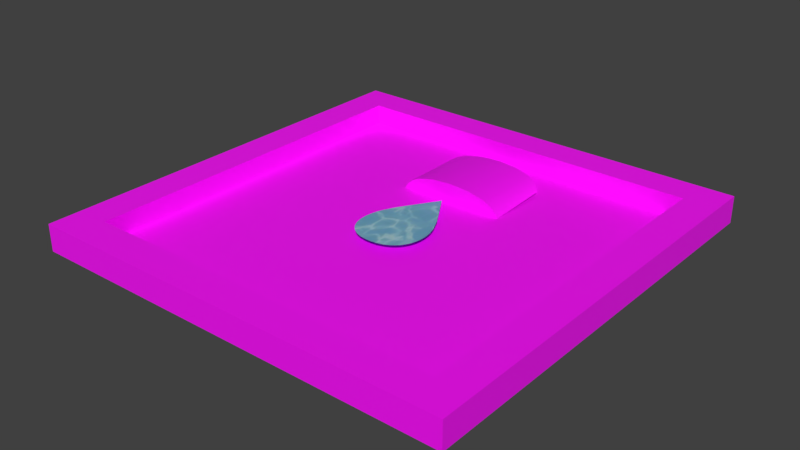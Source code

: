 # Source: cube_cleaner.blend  (saved by Blender 4.3.34; exported with 4.5.12 LTS)
import bpy
from mathutils import Matrix  # noqa: F401  (used for matrix-valued properties, if any)

bpy.ops.wm.read_factory_settings(use_empty=True)
scene = bpy.context.scene
scene.name = 'hmw_square_light_cool'

# ---- collections
col_cube_cleaner_ref = bpy.data.collections.new('cube_cleaner_ref'); scene.collection.children.link(col_cube_cleaner_ref)

# ---- images (referenced by path relative to the original .blend; pixels are not part of the script)
import os
ASSET_DIR = os.environ.get("B2B_ASSET_DIR", "")  # directory of the original .blend (textures are referenced by path, not embedded)
HERE = os.path.dirname(os.path.abspath(__file__))  # packed textures are extracted next to this script under _unpacked/

def load_image(name, relpath, width, height, colorspace="sRGB"):
    """Load a texture the original file referenced (path relative to the .blend, or extracted next to this script)."""
    p = next((c for c in (os.path.join(HERE, relpath), os.path.join(ASSET_DIR, relpath)) if relpath and os.path.exists(c)), "")
    if p:
        img = bpy.data.images.load(p, check_existing=True)
        img.name = name
    else:  # same state as the original file: an image datablock whose file is absent (Cycles renders it pink)
        img = bpy.data.images.new(name, width, height)
        img.source = "FILE"
        img.filepath = "//" + (relpath or name)
    img.colorspace_settings.name = colorspace
    return img
img_border_png = load_image('border.png', 'border.png', 1024, 1024, 'sRGB')
img_paint_dropper_water = load_image('paint_dropper_water', '_unpacked/paint_dropper_water.d98c0ab1.png', 1024, 1024, 'sRGB')

# ---- materials (node trees are filled in below, after node groups)
mat_border = bpy.data.materials.new('border')
mat_paint_dropper_water = bpy.data.materials.new('paint_dropper_water')

# ---- node groups
ng_smooth_by_angle = bpy.data.node_groups.new('Smooth by Angle', 'GeometryNodeTree')
_s = ng_smooth_by_angle.interface.new_socket(name='Mesh', in_out='OUTPUT', socket_type='NodeSocketGeometry')
_s = ng_smooth_by_angle.interface.new_socket(name='Mesh', in_out='INPUT', socket_type='NodeSocketGeometry')
_s = ng_smooth_by_angle.interface.new_socket(name='Angle', in_out='INPUT', socket_type='NodeSocketFloat')
_s.subtype = 'ANGLE'
_s.default_value = 0.5236
_s.min_value = 0.0
_s.max_value = 3.142
_s.description = 'Maximum face angle for smooth edges'
_s = ng_smooth_by_angle.interface.new_socket(name='Ignore Sharpness', in_out='INPUT', socket_type='NodeSocketBool')
_s.force_non_field = True
ng_smooth_by_angle.description = 'Set the sharpness of mesh edges based on the angle between the neighboring faces'
ng_smooth_by_angle.is_modifier = True
_N = ng_smooth_by_angle.nodes; _L = ng_smooth_by_angle.links
n0 = _N.new('GeometryNodeSetShadeSmooth'); n0.name = 'Set Shade Smooth'; n0.location = (120, -80)
n0.domain = 'EDGE'
n1 = _N.new('GeometryNodeSetShadeSmooth'); n1.name = 'Set Shade Smooth.001'; n1.location = (300, -80)
n2 = _N.new('NodeGroupOutput'); n2.name = 'Group Output'; n2.location = (480, -80)
n3 = _N.new('GeometryNodeInputMeshEdgeAngle'); n3.name = 'Edge Angle'; n3.location = (-440, -240)
n4 = _N.new('NodeGroupInput'); n4.name = 'Group Input'; n4.location = (-80, -80)
n5 = _N.new('GeometryNodeInputEdgeSmooth'); n5.name = 'Is Edge Smooth'; n5.location = (-260, -120)
n6 = _N.new('GeometryNodeInputShadeSmooth'); n6.name = 'Is Shade Smooth'; n6.location = (-440, -397)
n7 = _N.new('FunctionNodeCompare'); n7.name = 'Compare'; n7.location = (-260, -260)
n7.operation = 'LESS_EQUAL'
n7.inputs[6].default_value = (0.0, 0.0, 0.0, 0.0)
n7.inputs[7].default_value = (0.0, 0.0, 0.0, 0.0)
n8 = _N.new('FunctionNodeBooleanMath'); n8.name = 'Boolean Math.001'; n8.location = (-80, -260)
n9 = _N.new('NodeGroupInput'); n9.name = 'Group Input.001'; n9.location = (-440, -329)
n10 = _N.new('NodeGroupInput'); n10.name = 'Group Input.002'; n10.location = (-259, -189)
n11 = _N.new('FunctionNodeBooleanMath'); n11.name = 'Boolean Math'; n11.location = (-80, -149)
n11.operation = 'OR'
n12 = _N.new('FunctionNodeBooleanMath'); n12.name = 'Boolean Math.002'; n12.location = (-260, -380)
n12.operation = 'OR'
n13 = _N.new('NodeGroupInput'); n13.name = 'Group Input.003'; n13.location = (-440, -460)
_L.new(n3.outputs[0], n7.inputs[0])
_L.new(n1.outputs[0], n2.inputs[0])
_L.new(n9.outputs[1], n7.inputs[1])
_L.new(n7.outputs[0], n8.inputs[0])
_L.new(n4.outputs[0], n0.inputs[0])
_L.new(n0.outputs[0], n1.inputs[0])
_L.new(n8.outputs[0], n0.inputs[2])
_L.new(n10.outputs[2], n11.inputs[1])
_L.new(n5.outputs[0], n11.inputs[0])
_L.new(n11.outputs[0], n0.inputs[1])
_L.new(n13.outputs[2], n12.inputs[1])
_L.new(n6.outputs[0], n12.inputs[0])
_L.new(n12.outputs[0], n8.inputs[1])
n2.is_active_output = True

# ---- material node trees
mat_border.use_nodes = True; mat_border.node_tree.nodes.clear()
_N = mat_border.node_tree.nodes; _L = mat_border.node_tree.links
n0 = _N.new('ShaderNodeBsdfPrincipled'); n0.name = 'Principled BSDF'; n0.location = (10, 300)
n1 = _N.new('ShaderNodeOutputMaterial'); n1.name = 'Material Output'; n1.location = (300, 300)
n2 = _N.new('ShaderNodeTexImage'); n2.name = 'Image Texture'; n2.location = (-280, 280)
n2.image = img_border_png
_L.new(n0.outputs[0], n1.inputs[0])
_L.new(n2.outputs[0], n0.inputs[0])
n1.is_active_output = True
mat_paint_dropper_water.use_nodes = True; mat_paint_dropper_water.node_tree.nodes.clear()
_N = mat_paint_dropper_water.node_tree.nodes; _L = mat_paint_dropper_water.node_tree.links
n0 = _N.new('ShaderNodeBsdfPrincipled'); n0.name = 'Principled BSDF'; n0.location = (10, 300)
n1 = _N.new('ShaderNodeOutputMaterial'); n1.name = 'Material Output'; n1.location = (300, 300)
n2 = _N.new('ShaderNodeTexImage'); n2.name = 'Image Texture'; n2.location = (-280, 280)
n2.image = img_paint_dropper_water
_L.new(n0.outputs[0], n1.inputs[0])
_L.new(n2.outputs[0], n0.inputs[0])
n1.is_active_output = True

# ---- world
world_world = bpy.data.worlds.new('World'); scene.world = world_world
world_world.color = (0.05088, 0.05088, 0.05088)
world_world.use_sun_shadow = False
world_world.sun_shadow_jitter_overblur = 0.0
world_world.cycles.sampling_method = 'MANUAL'

# ---- meshes
me_square_light_cool_ref = bpy.data.meshes.new('square_light_cool_ref')
me_square_light_cool_ref.from_pydata([(32.0, -32.0, -63.0), (32.0, -32.0, -64.0), (-32.0, -32.0, -64.0), (-32.0, 32.0, -63.0), (-32.0, 32.0, -64.0), (-32.0, -32.0, -63.0), (32.0, 32.0, -63.0), (32.0, 32.0, -64.0), (9.133, -19.22, -63.0), (-16.43, 16.43, -63.0), (16.43, 16.43, -63.0), (-9.133, -19.22, -63.0), (-14.89, -15.08, -64.5), (-28.8, -15.08, -64.5), (-14.89, -28.99, -64.5), (-28.8, -28.99, -64.5), (32.0, 32.0, -60.0), (32.0, -32.0, -60.0), (-32.0, -32.0, -60.0), (-32.0, 32.0, -60.0), (27.0, 27.0, -60.0), (27.0, -27.0, -60.0), (-27.0, 27.0, -60.0), (-27.0, -27.0, -60.0), (3.553e-15, 22.53, -60.61), (3.553e-15, 10.95, -60.21), (3.061, 22.38, -60.76), (3.061, 10.95, -60.42), (5.657, 21.95, -61.18), (5.657, 10.95, -61.03), (8.0, 20.55, -62.58), (8.0, 10.95, -63.0), (-8.0, 20.55, -62.58), (-8.0, 10.95, -63.0), (-5.657, 21.95, -61.18), (-5.657, 10.95, -61.03), (-3.061, 22.38, -60.76), (-3.061, 10.95, -60.42), (6.948, 21.47, -61.66), (7.639, 21.0, -62.13), (7.639, 10.95, -62.37), (6.948, 10.95, -61.7), (-7.639, 21.0, -62.13), (-6.948, 21.47, -61.66), (-6.948, 10.95, -61.7), (-7.639, 10.95, -62.37), (27.0, 27.0, -63.0), (12.9, -24.21, -63.0), (-27.0, 27.0, -63.0), (-12.9, -24.21, -63.0), (27.0, -27.0, -63.0), (-27.0, -27.0, -63.0), (16.43, -16.43, -63.0), (-16.43, -16.43, -63.0), (-0.7108, -6.239, -62.0), (-1.616, -6.073, -62.0), (-2.035, -5.939, -62.0), (-2.43, -5.773, -62.0), (-2.977, -5.463, -62.0), (-3.307, -5.221, -62.0), (-3.609, -4.951, -62.0), (-3.882, -4.653, -62.0), (-4.127, -4.328, -62.0), (-4.441, -3.788, -62.0), (-4.61, -3.398, -62.0), (-4.745, -2.987, -62.0), (-4.914, -2.097, -62.0), (-4.948, -1.149, -62.0), (-4.86, -0.2502, -62.0), (-4.656, 0.6602, -62.0), (-4.336, 1.583, -62.0), (-3.403, 3.495, -62.0), (0.02839, 8.963, -62.0), (3.445, 3.495, -62.0), (4.384, 1.583, -62.0), (4.709, 0.6602, -62.0), (4.916, -0.2502, -62.0), (5.005, -1.149, -62.0), (4.97, -2.097, -62.0), (4.799, -2.987, -62.0), (4.662, -3.398, -62.0), (4.492, -3.788, -62.0), (4.174, -4.328, -62.0), (3.928, -4.653, -62.0), (3.653, -4.951, -62.0), (3.35, -5.221, -62.0), (3.019, -5.463, -62.0), (2.472, -5.773, -62.0), (2.077, -5.939, -62.0), (0.02518, 0.5129, -62.0), (1.222, -6.173, -62.0), (0.2781, -6.273, -62.0)], [], [(6, 0, 1, 7), (12, 14, 15, 13), (6, 7, 4, 3), (0, 5, 2, 1), (2, 5, 3, 4), (7, 1, 2, 4), (10, 9, 53, 52), (0, 6, 16, 17), (51, 48, 22, 23), (3, 5, 18, 19), (46, 50, 21, 20), (21, 23, 18, 17), (23, 22, 19, 18), (22, 20, 16, 19), (20, 21, 17, 16), (48, 46, 20, 22), (6, 3, 19, 16), (5, 0, 17, 18), (50, 51, 23, 21), (24, 25, 27, 26), (26, 27, 29, 28), (39, 40, 31, 30), (27, 25, 37, 35, 44, 45, 33, 31, 40, 41, 29), (43, 44, 35, 34), (34, 35, 37, 36), (36, 37, 25, 24), (32, 33, 45, 42), (40, 39, 38, 41), (44, 43, 42, 45), (28, 29, 41, 38), (10, 52, 50, 46), (9, 10, 46, 48), (8, 11, 49, 47), (53, 9, 48, 51), (47, 49, 51, 50), (11, 8, 52, 53), (8, 47, 50, 52), (49, 11, 53, 51), (63, 62, 89), (57, 56, 89), (56, 55, 89), (65, 64, 89), (90, 88, 89), (59, 58, 89), (67, 66, 89), (76, 75, 89), (66, 65, 89), (72, 71, 89), (87, 86, 89), (64, 63, 89), (73, 72, 89), (71, 70, 89), (68, 67, 89), (70, 69, 89), (74, 73, 89), (69, 68, 89), (62, 61, 89), (55, 54, 89), (78, 77, 89), (60, 59, 89), (75, 74, 89), (81, 80, 89), (79, 78, 89), (77, 76, 89), (85, 84, 89), (86, 85, 89), (58, 57, 89), (91, 90, 89), (61, 60, 89), (88, 87, 89), (80, 79, 89), (82, 81, 89), (83, 82, 89), (54, 91, 89), (84, 83, 89), (26, 28, 38, 39, 30, 32, 42, 43, 34, 36, 24)])
me_square_light_cool_ref.polygons.foreach_set('use_smooth', [1, 1, 1, 1, 1, 1, 1, 1, 1, 1, 1, 1, 1, 1, 1, 1, 1, 1, 1, 1, 1, 1, 1, 1, 1, 1, 1, 1, 1, 1, 1, 1, 1, 1, 1, 1, 1, 1, 0, 0, 0, 0, 0, 0, 0, 0, 0, 0, 0, 0, 0, 0, 0, 0, 0, 0, 0, 0, 0, 0, 0, 0, 0, 0, 0, 0, 0, 0, 0, 0, 0, 0, 0, 0, 0, 1])
me_square_light_cool_ref.polygons.foreach_set('material_index', [0, 1, 0, 0, 0, 0, 0, 0, 0, 0, 0, 0, 0, 0, 0, 0, 0, 0, 0, 0, 0, 0, 0, 0, 0, 0, 0, 0, 0, 0, 0, 0, 0, 0, 0, 0, 0, 0, 1, 1, 1, 1, 1, 1, 1, 1, 1, 1, 1, 1, 1, 1, 1, 1, 1, 1, 1, 1, 1, 1, 1, 1, 1, 1, 1, 1, 1, 1, 1, 1, 1, 1, 1, 1, 1, 0])
_uv = me_square_light_cool_ref.uv_layers.new(name='UVMap')
_uv.uv.foreach_set('vector', [0.9467, 0.7572, 0.9567, 0.7572, 0.9567, 0.7672, 0.9467, 0.7672, 0.3847, 0.3413, 0.472, 0.3413, 0.472, 0.4434, 0.3847, 0.4434, 0.9467, 0.7572, 0.9567, 0.7572, 0.9567, 0.7672, 0.9467, 0.7672, 0.9467, 0.7572, 0.9567, 0.7572, 0.9567, 0.7672, 0.9467, 0.7672, 0.9467, 0.7572, 0.9567, 0.7572, 0.9567, 0.7672, 0.9467, 0.7672, 0.9467, 0.7572, 0.9567, 0.7572, 0.9567, 0.7672, 0.9467, 0.7672, 0.9505, 0.6546, 0.9565, 0.6546, 0.9565, 0.6607, 0.9505, 0.6607, 0.9567, 0.7572, 0.9467, 0.7572, 0.9467, 0.7572, 0.9567, 0.7572, 0.9585, 0.6626, 0.9585, 0.6526, 0.9585, 0.6526, 0.9585, 0.6626, 0.9567, 0.7672, 0.9567, 0.7572, 0.9567, 0.7572, 0.9567, 0.7672, 0.9485, 0.6526, 0.9485, 0.6626, 0.9485, 0.6626, 0.9485, 0.6526, 0.9467, 0.7572, 0.9567, 0.7572, 0.9567, 0.7672, 0.9467, 0.7672, 0.9467, 0.7572, 0.9567, 0.7572, 0.9567, 0.7672, 0.9467, 0.7672, 0.9467, 0.7572, 0.9567, 0.7572, 0.9567, 0.7672, 0.9467, 0.7672, 0.9467, 0.7572, 0.9567, 0.7572, 0.9567, 0.7672, 0.9467, 0.7672, 0.9585, 0.6526, 0.9485, 0.6526, 0.9485, 0.6526, 0.9585, 0.6526, 0.9467, 0.7572, 0.9467, 0.7672, 0.9467, 0.7672, 0.9467, 0.7572, 0.9567, 0.7572, 0.9467, 0.7572, 0.9467, 0.7572, 0.9567, 0.7572, 0.9485, 0.6626, 0.9585, 0.6626, 0.9585, 0.6626, 0.9485, 0.6626, 0.9462, 0.8212, 0.9562, 0.8212, 0.9562, 0.8312, 0.9462, 0.8312, 0.9462, 0.8212, 0.9562, 0.8212, 0.9562, 0.8312, 0.9462, 0.8312, 0.9462, 0.8252, 0.9562, 0.8252, 0.9562, 0.8312, 0.9462, 0.8312, 0.9512, 0.8312, 0.9531, 0.8308, 0.9547, 0.8297, 0.9558, 0.8281, 0.9561, 0.8267, 0.956, 0.8254, 0.9558, 0.8243, 0.9466, 0.8281, 0.9472, 0.829, 0.9481, 0.83, 0.9493, 0.8308, 0.9462, 0.8237, 0.9562, 0.8237, 0.9562, 0.8312, 0.9462, 0.8312, 0.9462, 0.8212, 0.9562, 0.8212, 0.9562, 0.8312, 0.9462, 0.8312, 0.9462, 0.8212, 0.9562, 0.8212, 0.9562, 0.8312, 0.9462, 0.8312, 0.9462, 0.8212, 0.9562, 0.8212, 0.9562, 0.8271, 0.9462, 0.8271, 0.9562, 0.8312, 0.9462, 0.8312, 0.9462, 0.8286, 0.9562, 0.8286, 0.9562, 0.8312, 0.9462, 0.8312, 0.9462, 0.8271, 0.9562, 0.8271, 0.9462, 0.8212, 0.9562, 0.8212, 0.9562, 0.8286, 0.9462, 0.8286, 0.9514, 0.553, 0.9514, 0.5591, 0.9495, 0.5611, 0.9495, 0.5511, 0.9575, 0.553, 0.9514, 0.553, 0.9495, 0.5511, 0.9595, 0.5511, 0.9459, 0.9766, 0.9622, 0.9766, 0.9622, 0.9929, 0.9459, 0.9929, 0.9575, 0.5591, 0.9575, 0.553, 0.9595, 0.5511, 0.9595, 0.5611, 0.9506, 0.5132, 0.9581, 0.5132, 0.9594, 0.5137, 0.9494, 0.5137, 0.9572, 0.5123, 0.9516, 0.5123, 0.9513, 0.5118, 0.9574, 0.5118, 0.9516, 0.5123, 0.9506, 0.5132, 0.9494, 0.5137, 0.9513, 0.5118, 0.9581, 0.5132, 0.9572, 0.5123, 0.9574, 0.5118, 0.9594, 0.5137, 0.4675, 0.06264, 0.4698, 0.05996, 0.5014, 0.08403, 0.4828, 0.05277, 0.4858, 0.05195, 0.5014, 0.08403, 0.4858, 0.05195, 0.489, 0.05128, 0.5014, 0.08403, 0.4651, 0.06663, 0.4662, 0.06458, 0.5014, 0.08403, 0.5105, 0.05079, 0.5171, 0.05195, 0.5014, 0.08403, 0.4761, 0.05552, 0.4786, 0.05431, 0.5014, 0.08403, 0.4636, 0.07576, 0.4639, 0.07105, 0.5014, 0.08403, 0.5386, 0.08023, 0.5371, 0.08476, 0.5014, 0.08403, 0.4639, 0.07105, 0.4651, 0.06663, 0.5014, 0.08403, 0.5015, 0.126, 0.4754, 0.09886, 0.5014, 0.08403, 0.5201, 0.05277, 0.5242, 0.05431, 0.5014, 0.08403, 0.4662, 0.06458, 0.4675, 0.06264, 0.5014, 0.08403, 0.5275, 0.09886, 0.5015, 0.126, 0.5014, 0.08403, 0.4754, 0.09886, 0.4683, 0.08935, 0.5014, 0.08403, 0.4643, 0.08023, 0.4636, 0.07576, 0.5014, 0.08403, 0.4683, 0.08935, 0.4658, 0.08476, 0.5014, 0.08403, 0.5346, 0.08935, 0.5275, 0.09886, 0.5014, 0.08403, 0.4658, 0.08476, 0.4643, 0.08023, 0.5014, 0.08403, 0.4698, 0.05996, 0.4717, 0.05834, 0.5014, 0.08403, 0.489, 0.05128, 0.4958, 0.05045, 0.5014, 0.08403, 0.5391, 0.07105, 0.5393, 0.07576, 0.5014, 0.08403, 0.4738, 0.05686, 0.4761, 0.05552, 0.5014, 0.08403, 0.5371, 0.08476, 0.5346, 0.08935, 0.5014, 0.08403, 0.5354, 0.06264, 0.5367, 0.06458, 0.5014, 0.08403, 0.5378, 0.06663, 0.5391, 0.07105, 0.5014, 0.08403, 0.5393, 0.07576, 0.5386, 0.08023, 0.5014, 0.08403, 0.5267, 0.05552, 0.529, 0.05686, 0.5014, 0.08403, 0.5242, 0.05431, 0.5267, 0.05552, 0.5014, 0.08403, 0.4786, 0.05431, 0.4828, 0.05277, 0.5014, 0.08403, 0.5034, 0.05029, 0.5105, 0.05079, 0.5014, 0.08403, 0.4717, 0.05834, 0.4738, 0.05686, 0.5014, 0.08403, 0.5171, 0.05195, 0.5201, 0.05277, 0.5014, 0.08403, 0.5367, 0.06458, 0.5378, 0.06663, 0.5014, 0.08403, 0.533, 0.05996, 0.5354, 0.06264, 0.5014, 0.08403, 0.5311, 0.05834, 0.533, 0.05996, 0.5014, 0.08403, 0.4958, 0.05045, 0.5034, 0.05029, 0.5014, 0.08403, 0.529, 0.05686, 0.5311, 0.05834, 0.5014, 0.08403, 0.9462, 0.8212, 0.9462, 0.8312, 0.9462, 0.8286, 0.9462, 0.8312, 0.9462, 0.8312, 0.9462, 0.8212, 0.9462, 0.8271, 0.9462, 0.8312, 0.9462, 0.8312, 0.9462, 0.8312, 0.9462, 0.8312])
me_square_light_cool_ref.materials.append(mat_border)
me_square_light_cool_ref.materials.append(mat_paint_dropper_water)
me_square_light_cool_ref.use_remesh_preserve_volume = False
me_square_light_cool_ref.use_remesh_preserve_attributes = False
me_square_light_cool_ref.use_mirror_vertex_groups = False
me_square_light_cool_ref.update()

# ---- objects
ob_cube_cleaner = bpy.data.objects.new('cube_cleaner', me_square_light_cool_ref)

# ---- transforms, parenting, visibility, modifiers, constraints
ob_cube_cleaner.location = (0.0, 0.0, 0.0)
ob_cube_cleaner.lineart.crease_threshold = 0.0
_vg = ob_cube_cleaner.vertex_groups.new(name='root')
_m = ob_cube_cleaner.modifiers.new('Smooth by Angle', 'NODES')
_m.node_group = ng_smooth_by_angle
_m.use_pin_to_last = True
_m.show_group_selector = False

# ---- collection membership
col_cube_cleaner_ref.objects.link(ob_cube_cleaner)

# ---- scene / render settings (as saved in the file)
scene.frame_start = 1; scene.frame_end = 250; scene.frame_set(0)
scene.render.engine = 'BLENDER_EEVEE_NEXT'
scene.render.resolution_percentage = 50
scene.render.dither_intensity = 0.0
scene.cycles.use_denoising = False
scene.cycles.samples = 128
scene.cycles.sampling_pattern = 'TABULATED_SOBOL'
scene.cycles.light_sampling_threshold = 0.0
scene.cycles.use_adaptive_sampling = False
scene.cycles.use_light_tree = False
scene.cycles.blur_glossy = 0.0
scene.cycles.sample_clamp_indirect = 0.0
scene.view_settings.view_transform = 'Standard'
bpy.context.view_layer.update()

# ---- added for rendering (the .blend has no active camera and no usable light): camera, sun
cam_auto = bpy.data.cameras.new('AutoCamera')
cam_auto.lens = 50.0
cam_auto.sensor_width = 36.0
cam_auto.clip_end = 1471.48
ob_auto_camera = bpy.data.objects.new('AutoCamera', cam_auto)
scene.collection.objects.link(ob_auto_camera)
ob_auto_camera.location = (83.8452, -100.614, 4.82613)
ob_auto_camera.rotation_euler = (1.09748, -7.21219e-08, 0.694738)
scene.camera = ob_auto_camera
light_auto_sun = bpy.data.lights.new('AutoSun', 'SUN')
light_auto_sun.energy = 3.0
light_auto_sun.angle = 0.0523599
ob_auto_sun = bpy.data.objects.new('AutoSun', light_auto_sun)
scene.collection.objects.link(ob_auto_sun)
ob_auto_sun.rotation_euler = (0.872665, 0.174533, 0.523599)
bpy.context.view_layer.update()
